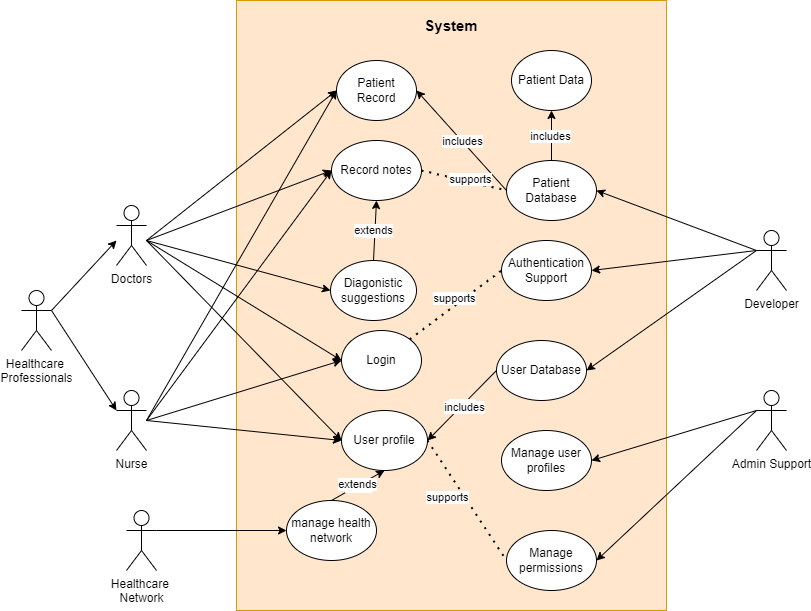

The diagram above was exported from draw.io. Its source (the exported page's mxGraphModel, read from the mxfile embedded in the PNG):
<mxGraphModel dx="1034" dy="446" grid="1" gridSize="10" guides="1" tooltips="1" connect="1" arrows="1" fold="1" page="1" pageScale="1" pageWidth="1700" pageHeight="1100" math="0" shadow="0">
  <root>
    <mxCell id="0" />
    <mxCell id="1" parent="0" />
    <mxCell id="bVDLPL58KMzPVYv2a28i-1" value="Healthcare&amp;nbsp;&lt;div&gt;Network&lt;/div&gt;" style="shape=umlActor;verticalLabelPosition=bottom;verticalAlign=top;html=1;outlineConnect=0;" parent="1" vertex="1">
      <mxGeometry x="340" y="700" width="30" height="60" as="geometry" />
    </mxCell>
    <mxCell id="bVDLPL58KMzPVYv2a28i-2" value="Healthcare&amp;nbsp;&lt;div&gt;Professionals&lt;/div&gt;" style="shape=umlActor;verticalLabelPosition=bottom;verticalAlign=top;html=1;outlineConnect=0;" parent="1" vertex="1">
      <mxGeometry x="235" y="480" width="30" height="60" as="geometry" />
    </mxCell>
    <mxCell id="bVDLPL58KMzPVYv2a28i-3" value="" style="endArrow=classic;html=1;rounded=0;exitX=1;exitY=0.3333333333333333;exitDx=0;exitDy=0;exitPerimeter=0;" parent="1" edge="1" source="bVDLPL58KMzPVYv2a28i-2">
      <mxGeometry width="50" height="50" relative="1" as="geometry">
        <mxPoint x="190" y="510" as="sourcePoint" />
        <mxPoint x="330" y="430" as="targetPoint" />
      </mxGeometry>
    </mxCell>
    <mxCell id="bVDLPL58KMzPVYv2a28i-4" value="Doctors" style="shape=umlActor;verticalLabelPosition=bottom;verticalAlign=top;html=1;outlineConnect=0;" parent="1" vertex="1">
      <mxGeometry x="330" y="395" width="30" height="60" as="geometry" />
    </mxCell>
    <mxCell id="bVDLPL58KMzPVYv2a28i-5" value="Nurse" style="shape=umlActor;verticalLabelPosition=bottom;verticalAlign=top;html=1;outlineConnect=0;" parent="1" vertex="1">
      <mxGeometry x="330" y="580" width="30" height="60" as="geometry" />
    </mxCell>
    <mxCell id="bVDLPL58KMzPVYv2a28i-6" value="" style="endArrow=classic;html=1;rounded=0;exitX=1;exitY=0.3333333333333333;exitDx=0;exitDy=0;exitPerimeter=0;entryX=0;entryY=0.3333333333333333;entryDx=0;entryDy=0;entryPerimeter=0;" parent="1" source="bVDLPL58KMzPVYv2a28i-2" target="bVDLPL58KMzPVYv2a28i-5" edge="1">
      <mxGeometry width="50" height="50" relative="1" as="geometry">
        <mxPoint x="200" y="520" as="sourcePoint" />
        <mxPoint x="340" y="440" as="targetPoint" />
      </mxGeometry>
    </mxCell>
    <mxCell id="Gin5HV3s9ZPRFfMbLXg_-1" value="" style="rounded=0;whiteSpace=wrap;html=1;fillColor=#ffe6cc;strokeColor=#d79b00;" vertex="1" parent="1">
      <mxGeometry x="450" y="190" width="430" height="610" as="geometry" />
    </mxCell>
    <mxCell id="bVDLPL58KMzPVYv2a28i-9" value="manage health network" style="ellipse;whiteSpace=wrap;html=1;" parent="1" vertex="1">
      <mxGeometry x="500" y="690" width="90" height="60" as="geometry" />
    </mxCell>
    <mxCell id="bVDLPL58KMzPVYv2a28i-10" value="Patient Record" style="ellipse;whiteSpace=wrap;html=1;" parent="1" vertex="1">
      <mxGeometry x="550" y="250" width="80" height="60" as="geometry" />
    </mxCell>
    <mxCell id="bVDLPL58KMzPVYv2a28i-11" value="Login" style="ellipse;whiteSpace=wrap;html=1;" parent="1" vertex="1">
      <mxGeometry x="555" y="520" width="80" height="60" as="geometry" />
    </mxCell>
    <mxCell id="bVDLPL58KMzPVYv2a28i-12" value="Patient Data" style="ellipse;whiteSpace=wrap;html=1;" parent="1" vertex="1">
      <mxGeometry x="725" y="240" width="80" height="60" as="geometry" />
    </mxCell>
    <mxCell id="bVDLPL58KMzPVYv2a28i-13" value="Authentication Support" style="ellipse;whiteSpace=wrap;html=1;" parent="1" vertex="1">
      <mxGeometry x="715" y="430" width="90" height="60" as="geometry" />
    </mxCell>
    <mxCell id="bVDLPL58KMzPVYv2a28i-14" value="Record notes" style="ellipse;whiteSpace=wrap;html=1;" parent="1" vertex="1">
      <mxGeometry x="545" y="330" width="90" height="60" as="geometry" />
    </mxCell>
    <mxCell id="bVDLPL58KMzPVYv2a28i-15" value="User profile" style="ellipse;whiteSpace=wrap;html=1;" parent="1" vertex="1">
      <mxGeometry x="555" y="600" width="86" height="60" as="geometry" />
    </mxCell>
    <mxCell id="bVDLPL58KMzPVYv2a28i-16" value="Diagonistic suggestions" style="ellipse;whiteSpace=wrap;html=1;" parent="1" vertex="1">
      <mxGeometry x="544" y="450" width="86" height="60" as="geometry" />
    </mxCell>
    <mxCell id="bVDLPL58KMzPVYv2a28i-17" value="" style="endArrow=classic;html=1;rounded=0;entryX=0;entryY=0.5;entryDx=0;entryDy=0;exitX=1;exitY=0.3333333333333333;exitDx=0;exitDy=0;exitPerimeter=0;" parent="1" target="bVDLPL58KMzPVYv2a28i-9" edge="1" source="bVDLPL58KMzPVYv2a28i-1">
      <mxGeometry width="50" height="50" relative="1" as="geometry">
        <mxPoint x="210" y="150" as="sourcePoint" />
        <mxPoint x="260" y="100" as="targetPoint" />
      </mxGeometry>
    </mxCell>
    <mxCell id="bVDLPL58KMzPVYv2a28i-18" value="" style="endArrow=classic;html=1;rounded=0;entryX=0;entryY=0.5;entryDx=0;entryDy=0;" parent="1" target="bVDLPL58KMzPVYv2a28i-10" edge="1">
      <mxGeometry width="50" height="50" relative="1" as="geometry">
        <mxPoint x="360" y="430" as="sourcePoint" />
        <mxPoint x="410" y="380" as="targetPoint" />
      </mxGeometry>
    </mxCell>
    <mxCell id="bVDLPL58KMzPVYv2a28i-19" value="" style="endArrow=classic;html=1;rounded=0;entryX=0;entryY=0.5;entryDx=0;entryDy=0;" parent="1" target="bVDLPL58KMzPVYv2a28i-11" edge="1">
      <mxGeometry width="50" height="50" relative="1" as="geometry">
        <mxPoint x="360" y="430" as="sourcePoint" />
        <mxPoint x="550" y="200" as="targetPoint" />
      </mxGeometry>
    </mxCell>
    <mxCell id="bVDLPL58KMzPVYv2a28i-20" value="" style="endArrow=classic;html=1;rounded=0;entryX=0;entryY=0.5;entryDx=0;entryDy=0;" parent="1" target="bVDLPL58KMzPVYv2a28i-14" edge="1">
      <mxGeometry width="50" height="50" relative="1" as="geometry">
        <mxPoint x="360" y="430" as="sourcePoint" />
        <mxPoint x="560" y="210" as="targetPoint" />
      </mxGeometry>
    </mxCell>
    <mxCell id="bVDLPL58KMzPVYv2a28i-21" value="" style="endArrow=classic;html=1;rounded=0;entryX=0;entryY=0.5;entryDx=0;entryDy=0;" parent="1" target="bVDLPL58KMzPVYv2a28i-16" edge="1">
      <mxGeometry width="50" height="50" relative="1" as="geometry">
        <mxPoint x="360" y="430" as="sourcePoint" />
        <mxPoint x="570" y="220" as="targetPoint" />
      </mxGeometry>
    </mxCell>
    <mxCell id="bVDLPL58KMzPVYv2a28i-22" value="" style="endArrow=classic;html=1;rounded=0;" parent="1" edge="1">
      <mxGeometry width="50" height="50" relative="1" as="geometry">
        <mxPoint x="360" y="610" as="sourcePoint" />
        <mxPoint x="550" y="280" as="targetPoint" />
      </mxGeometry>
    </mxCell>
    <mxCell id="bVDLPL58KMzPVYv2a28i-23" value="" style="endArrow=classic;html=1;rounded=0;entryX=0;entryY=0.5;entryDx=0;entryDy=0;" parent="1" target="bVDLPL58KMzPVYv2a28i-11" edge="1">
      <mxGeometry width="50" height="50" relative="1" as="geometry">
        <mxPoint x="360" y="610" as="sourcePoint" />
        <mxPoint x="550" y="210" as="targetPoint" />
      </mxGeometry>
    </mxCell>
    <mxCell id="Gin5HV3s9ZPRFfMbLXg_-2" value="&lt;b&gt;&lt;font style=&quot;font-size: 15px;&quot;&gt;System&lt;/font&gt;&lt;/b&gt;" style="text;html=1;align=center;verticalAlign=middle;whiteSpace=wrap;rounded=0;" vertex="1" parent="1">
      <mxGeometry x="635" y="200" width="60" height="30" as="geometry" />
    </mxCell>
    <mxCell id="Gin5HV3s9ZPRFfMbLXg_-7" value="Admin Support" style="shape=umlActor;verticalLabelPosition=bottom;verticalAlign=top;html=1;outlineConnect=0;" vertex="1" parent="1">
      <mxGeometry x="970" y="580" width="30" height="60" as="geometry" />
    </mxCell>
    <mxCell id="Gin5HV3s9ZPRFfMbLXg_-10" value="" style="endArrow=classic;html=1;rounded=0;entryX=1;entryY=0.5;entryDx=0;entryDy=0;exitX=0;exitY=0.3333333333333333;exitDx=0;exitDy=0;exitPerimeter=0;" edge="1" parent="1" source="Gin5HV3s9ZPRFfMbLXg_-14" target="bVDLPL58KMzPVYv2a28i-13">
      <mxGeometry width="50" height="50" relative="1" as="geometry">
        <mxPoint x="370" y="440" as="sourcePoint" />
        <mxPoint x="560" y="570" as="targetPoint" />
      </mxGeometry>
    </mxCell>
    <mxCell id="Gin5HV3s9ZPRFfMbLXg_-12" value="Manage user profiles" style="ellipse;whiteSpace=wrap;html=1;" vertex="1" parent="1">
      <mxGeometry x="715" y="620" width="90" height="60" as="geometry" />
    </mxCell>
    <mxCell id="Gin5HV3s9ZPRFfMbLXg_-14" value="Developer" style="shape=umlActor;verticalLabelPosition=bottom;verticalAlign=top;html=1;outlineConnect=0;" vertex="1" parent="1">
      <mxGeometry x="970" y="420" width="30" height="60" as="geometry" />
    </mxCell>
    <mxCell id="Gin5HV3s9ZPRFfMbLXg_-17" value="" style="endArrow=classic;html=1;rounded=0;entryX=1;entryY=0.5;entryDx=0;entryDy=0;" edge="1" parent="1" target="Gin5HV3s9ZPRFfMbLXg_-24">
      <mxGeometry width="50" height="50" relative="1" as="geometry">
        <mxPoint x="970" y="440" as="sourcePoint" />
        <mxPoint x="829.9999999999993" y="477.5" as="targetPoint" />
      </mxGeometry>
    </mxCell>
    <mxCell id="Gin5HV3s9ZPRFfMbLXg_-19" value="" style="endArrow=classic;html=1;rounded=0;entryX=1;entryY=0.5;entryDx=0;entryDy=0;" edge="1" parent="1" target="Gin5HV3s9ZPRFfMbLXg_-25">
      <mxGeometry width="50" height="50" relative="1" as="geometry">
        <mxPoint x="970" y="440" as="sourcePoint" />
        <mxPoint x="809.9999999999998" y="330" as="targetPoint" />
      </mxGeometry>
    </mxCell>
    <mxCell id="Gin5HV3s9ZPRFfMbLXg_-21" value="" style="endArrow=classic;html=1;rounded=0;entryX=1;entryY=0.5;entryDx=0;entryDy=0;exitX=0;exitY=0.5;exitDx=0;exitDy=0;" edge="1" parent="1" source="Gin5HV3s9ZPRFfMbLXg_-25" target="bVDLPL58KMzPVYv2a28i-10">
      <mxGeometry relative="1" as="geometry">
        <mxPoint x="620" y="490" as="sourcePoint" />
        <mxPoint x="720" y="490" as="targetPoint" />
      </mxGeometry>
    </mxCell>
    <mxCell id="Gin5HV3s9ZPRFfMbLXg_-22" value="includes" style="edgeLabel;resizable=0;html=1;;align=center;verticalAlign=middle;" connectable="0" vertex="1" parent="Gin5HV3s9ZPRFfMbLXg_-21">
      <mxGeometry relative="1" as="geometry" />
    </mxCell>
    <mxCell id="Gin5HV3s9ZPRFfMbLXg_-24" value="User Database" style="ellipse;whiteSpace=wrap;html=1;" vertex="1" parent="1">
      <mxGeometry x="710" y="530" width="90" height="60" as="geometry" />
    </mxCell>
    <mxCell id="Gin5HV3s9ZPRFfMbLXg_-25" value="Patient Database" style="ellipse;whiteSpace=wrap;html=1;" vertex="1" parent="1">
      <mxGeometry x="720" y="350" width="90" height="60" as="geometry" />
    </mxCell>
    <mxCell id="Gin5HV3s9ZPRFfMbLXg_-26" value="" style="endArrow=classic;html=1;rounded=0;entryX=0.5;entryY=1;entryDx=0;entryDy=0;exitX=0.5;exitY=0;exitDx=0;exitDy=0;" edge="1" parent="1" source="Gin5HV3s9ZPRFfMbLXg_-25" target="bVDLPL58KMzPVYv2a28i-12">
      <mxGeometry relative="1" as="geometry">
        <mxPoint x="730" y="340" as="sourcePoint" />
        <mxPoint x="640" y="290" as="targetPoint" />
      </mxGeometry>
    </mxCell>
    <mxCell id="Gin5HV3s9ZPRFfMbLXg_-27" value="Label" style="edgeLabel;resizable=0;html=1;;align=center;verticalAlign=middle;" connectable="0" vertex="1" parent="Gin5HV3s9ZPRFfMbLXg_-26">
      <mxGeometry relative="1" as="geometry" />
    </mxCell>
    <mxCell id="Gin5HV3s9ZPRFfMbLXg_-28" value="includes" style="edgeLabel;html=1;align=center;verticalAlign=middle;resizable=0;points=[];" connectable="0" vertex="1" parent="Gin5HV3s9ZPRFfMbLXg_-26">
      <mxGeometry x="-0.0121" y="2" relative="1" as="geometry">
        <mxPoint as="offset" />
      </mxGeometry>
    </mxCell>
    <mxCell id="Gin5HV3s9ZPRFfMbLXg_-30" value="" style="endArrow=classic;html=1;rounded=0;entryX=1;entryY=0.5;entryDx=0;entryDy=0;exitX=0;exitY=0.5;exitDx=0;exitDy=0;" edge="1" parent="1" source="Gin5HV3s9ZPRFfMbLXg_-24" target="bVDLPL58KMzPVYv2a28i-15">
      <mxGeometry relative="1" as="geometry">
        <mxPoint x="629" y="269" as="sourcePoint" />
        <mxPoint x="690" y="210" as="targetPoint" />
      </mxGeometry>
    </mxCell>
    <mxCell id="Gin5HV3s9ZPRFfMbLXg_-31" value="Label" style="edgeLabel;resizable=0;html=1;;align=center;verticalAlign=middle;" connectable="0" vertex="1" parent="Gin5HV3s9ZPRFfMbLXg_-30">
      <mxGeometry relative="1" as="geometry" />
    </mxCell>
    <mxCell id="Gin5HV3s9ZPRFfMbLXg_-32" value="includes" style="edgeLabel;html=1;align=center;verticalAlign=middle;resizable=0;points=[];" connectable="0" vertex="1" parent="Gin5HV3s9ZPRFfMbLXg_-30">
      <mxGeometry x="-0.0121" y="2" relative="1" as="geometry">
        <mxPoint as="offset" />
      </mxGeometry>
    </mxCell>
    <mxCell id="Gin5HV3s9ZPRFfMbLXg_-33" value="" style="endArrow=classic;html=1;rounded=0;entryX=0;entryY=0.5;entryDx=0;entryDy=0;" edge="1" parent="1" target="bVDLPL58KMzPVYv2a28i-14">
      <mxGeometry width="50" height="50" relative="1" as="geometry">
        <mxPoint x="360" y="610" as="sourcePoint" />
        <mxPoint x="540" y="360" as="targetPoint" />
      </mxGeometry>
    </mxCell>
    <mxCell id="Gin5HV3s9ZPRFfMbLXg_-34" value="" style="endArrow=classic;html=1;rounded=0;entryX=0;entryY=0.5;entryDx=0;entryDy=0;" edge="1" parent="1" target="bVDLPL58KMzPVYv2a28i-15">
      <mxGeometry width="50" height="50" relative="1" as="geometry">
        <mxPoint x="360" y="430" as="sourcePoint" />
        <mxPoint x="549" y="465" as="targetPoint" />
      </mxGeometry>
    </mxCell>
    <mxCell id="Gin5HV3s9ZPRFfMbLXg_-35" value="" style="endArrow=classic;html=1;rounded=0;entryX=1;entryY=0.5;entryDx=0;entryDy=0;exitX=0;exitY=0.3333333333333333;exitDx=0;exitDy=0;exitPerimeter=0;" edge="1" parent="1" source="Gin5HV3s9ZPRFfMbLXg_-7" target="Gin5HV3s9ZPRFfMbLXg_-12">
      <mxGeometry width="50" height="50" relative="1" as="geometry">
        <mxPoint x="980" y="450" as="sourcePoint" />
        <mxPoint x="820" y="570" as="targetPoint" />
      </mxGeometry>
    </mxCell>
    <mxCell id="Gin5HV3s9ZPRFfMbLXg_-36" value="Manage permissions" style="ellipse;whiteSpace=wrap;html=1;" vertex="1" parent="1">
      <mxGeometry x="720" y="720" width="90" height="60" as="geometry" />
    </mxCell>
    <mxCell id="Gin5HV3s9ZPRFfMbLXg_-37" value="" style="endArrow=classic;html=1;rounded=0;entryX=1;entryY=0.5;entryDx=0;entryDy=0;exitX=0;exitY=0.3333333333333333;exitDx=0;exitDy=0;exitPerimeter=0;" edge="1" parent="1" source="Gin5HV3s9ZPRFfMbLXg_-7" target="Gin5HV3s9ZPRFfMbLXg_-36">
      <mxGeometry width="50" height="50" relative="1" as="geometry">
        <mxPoint x="980" y="610" as="sourcePoint" />
        <mxPoint x="820" y="670" as="targetPoint" />
      </mxGeometry>
    </mxCell>
    <mxCell id="Gin5HV3s9ZPRFfMbLXg_-64" value="" style="endArrow=none;dashed=1;html=1;dashPattern=1 3;strokeWidth=2;rounded=0;exitX=1;exitY=0;exitDx=0;exitDy=0;entryX=0;entryY=0.5;entryDx=0;entryDy=0;" edge="1" parent="1" source="bVDLPL58KMzPVYv2a28i-11" target="bVDLPL58KMzPVYv2a28i-13">
      <mxGeometry width="50" height="50" relative="1" as="geometry">
        <mxPoint x="820" y="670" as="sourcePoint" />
        <mxPoint x="870" y="620" as="targetPoint" />
      </mxGeometry>
    </mxCell>
    <mxCell id="Gin5HV3s9ZPRFfMbLXg_-65" value="" style="endArrow=none;dashed=1;html=1;dashPattern=1 3;strokeWidth=2;rounded=0;exitX=1;exitY=0.5;exitDx=0;exitDy=0;entryX=0;entryY=0.5;entryDx=0;entryDy=0;" edge="1" parent="1" source="bVDLPL58KMzPVYv2a28i-15" target="Gin5HV3s9ZPRFfMbLXg_-36">
      <mxGeometry width="50" height="50" relative="1" as="geometry">
        <mxPoint x="820" y="670" as="sourcePoint" />
        <mxPoint x="870" y="620" as="targetPoint" />
      </mxGeometry>
    </mxCell>
    <mxCell id="Gin5HV3s9ZPRFfMbLXg_-62" value="supports" style="edgeLabel;resizable=0;html=1;;align=center;verticalAlign=middle;" connectable="0" vertex="1" parent="1">
      <mxGeometry x="679.9952819481651" y="689.9970696891361" as="geometry">
        <mxPoint x="-19" y="-3" as="offset" />
      </mxGeometry>
    </mxCell>
    <mxCell id="Gin5HV3s9ZPRFfMbLXg_-63" value="supports" style="edgeLabel;resizable=0;html=1;;align=center;verticalAlign=middle;" connectable="0" vertex="1" parent="1">
      <mxGeometry x="659.9952819481651" y="579.9970696891361" as="geometry">
        <mxPoint x="8" y="-92" as="offset" />
      </mxGeometry>
    </mxCell>
    <mxCell id="Gin5HV3s9ZPRFfMbLXg_-72" value="" style="endArrow=classic;html=1;rounded=0;entryX=0;entryY=0.5;entryDx=0;entryDy=0;" edge="1" parent="1" target="bVDLPL58KMzPVYv2a28i-15">
      <mxGeometry width="50" height="50" relative="1" as="geometry">
        <mxPoint x="360" y="610" as="sourcePoint" />
        <mxPoint x="540" y="560" as="targetPoint" />
      </mxGeometry>
    </mxCell>
    <mxCell id="Gin5HV3s9ZPRFfMbLXg_-73" value="" style="endArrow=none;dashed=1;html=1;dashPattern=1 3;strokeWidth=2;rounded=0;exitX=1;exitY=0.5;exitDx=0;exitDy=0;entryX=0;entryY=0.5;entryDx=0;entryDy=0;" edge="1" parent="1" source="bVDLPL58KMzPVYv2a28i-14" target="Gin5HV3s9ZPRFfMbLXg_-25">
      <mxGeometry width="50" height="50" relative="1" as="geometry">
        <mxPoint x="592" y="600" as="sourcePoint" />
        <mxPoint x="730" y="760" as="targetPoint" />
      </mxGeometry>
    </mxCell>
    <mxCell id="Gin5HV3s9ZPRFfMbLXg_-75" value="supports" style="edgeLabel;html=1;align=center;verticalAlign=middle;resizable=0;points=[];" connectable="0" vertex="1" parent="Gin5HV3s9ZPRFfMbLXg_-73">
      <mxGeometry x="0.1306" y="3" relative="1" as="geometry">
        <mxPoint as="offset" />
      </mxGeometry>
    </mxCell>
    <mxCell id="Gin5HV3s9ZPRFfMbLXg_-76" value="" style="endArrow=classic;html=1;rounded=0;entryX=0.5;entryY=1;entryDx=0;entryDy=0;exitX=0.5;exitY=0;exitDx=0;exitDy=0;" edge="1" parent="1" source="bVDLPL58KMzPVYv2a28i-16" target="bVDLPL58KMzPVYv2a28i-14">
      <mxGeometry relative="1" as="geometry">
        <mxPoint x="725" y="450" as="sourcePoint" />
        <mxPoint x="635" y="570" as="targetPoint" />
      </mxGeometry>
    </mxCell>
    <mxCell id="Gin5HV3s9ZPRFfMbLXg_-77" value="Label" style="edgeLabel;resizable=0;html=1;;align=center;verticalAlign=middle;" connectable="0" vertex="1" parent="Gin5HV3s9ZPRFfMbLXg_-76">
      <mxGeometry relative="1" as="geometry" />
    </mxCell>
    <mxCell id="Gin5HV3s9ZPRFfMbLXg_-78" value="extends" style="edgeLabel;html=1;align=center;verticalAlign=middle;resizable=0;points=[];" connectable="0" vertex="1" parent="Gin5HV3s9ZPRFfMbLXg_-76">
      <mxGeometry x="-0.0121" y="2" relative="1" as="geometry">
        <mxPoint as="offset" />
      </mxGeometry>
    </mxCell>
    <mxCell id="Gin5HV3s9ZPRFfMbLXg_-82" value="" style="endArrow=classic;html=1;rounded=0;entryX=0.5;entryY=1;entryDx=0;entryDy=0;exitX=0.5;exitY=0;exitDx=0;exitDy=0;" edge="1" parent="1" source="bVDLPL58KMzPVYv2a28i-9" target="bVDLPL58KMzPVYv2a28i-15">
      <mxGeometry relative="1" as="geometry">
        <mxPoint x="597" y="460" as="sourcePoint" />
        <mxPoint x="600" y="400" as="targetPoint" />
      </mxGeometry>
    </mxCell>
    <mxCell id="Gin5HV3s9ZPRFfMbLXg_-83" value="Label" style="edgeLabel;resizable=0;html=1;;align=center;verticalAlign=middle;" connectable="0" vertex="1" parent="Gin5HV3s9ZPRFfMbLXg_-82">
      <mxGeometry relative="1" as="geometry" />
    </mxCell>
    <mxCell id="Gin5HV3s9ZPRFfMbLXg_-84" value="extends" style="edgeLabel;html=1;align=center;verticalAlign=middle;resizable=0;points=[];" connectable="0" vertex="1" parent="Gin5HV3s9ZPRFfMbLXg_-82">
      <mxGeometry x="-0.0121" y="2" relative="1" as="geometry">
        <mxPoint as="offset" />
      </mxGeometry>
    </mxCell>
  </root>
</mxGraphModel>